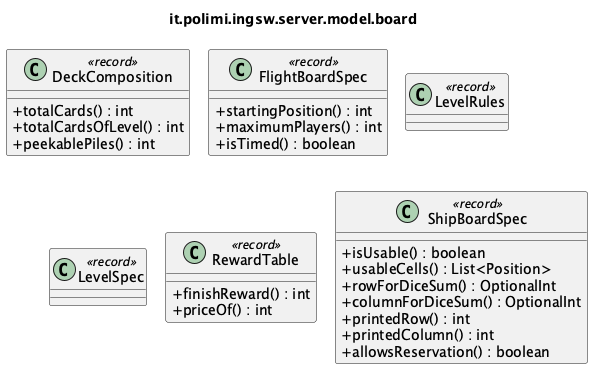

The diagram above was rendered by PlantUML. Its source (embedded in the PNG):
@startuml it_polimi_ingsw_server_model_board
' Generated by tools/uml/generate-detailed.py. Do not edit by hand.
!pragma layout smetana
skinparam shadowing false
skinparam classAttributeIconSize 0
title it.polimi.ingsw.server.model.board

class DeckComposition <<record>> {
  +totalCards() : int
  +totalCardsOfLevel() : int
  +peekablePiles() : int
}
class FlightBoardSpec <<record>> {
  +startingPosition() : int
  +maximumPlayers() : int
  +isTimed() : boolean
}
class LevelRules <<record>> {
}
class LevelSpec <<record>> {
}
class RewardTable <<record>> {
  +finishReward() : int
  +priceOf() : int
}
class ShipBoardSpec <<record>> {
  +isUsable() : boolean
  +usableCells() : List<Position>
  +rowForDiceSum() : OptionalInt
  +columnForDiceSum() : OptionalInt
  +printedRow() : int
  +printedColumn() : int
  +allowsReservation() : boolean
}

@enduml